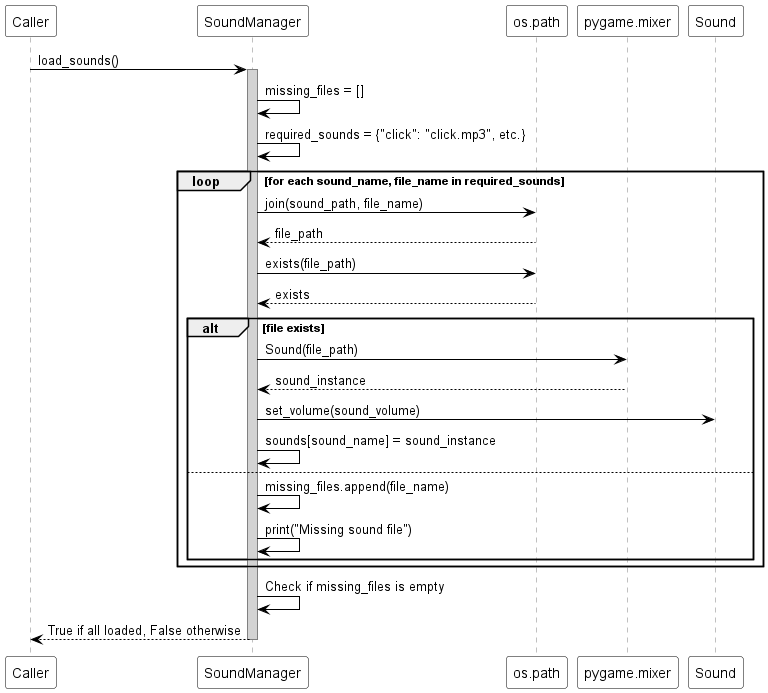

The diagram above was rendered by PlantUML. Its source (embedded in the PNG):
@startuml
skinparam sequence {
  ParticipantBackgroundColor white
  ParticipantBorderColor black
  ArrowColor black
  LifeLineBorderColor gray
  LifeLineBackgroundColor lightgray
}

participant "Caller" as Caller
participant "SoundManager" as SM
participant "os.path" as OSPath
participant "pygame.mixer" as Mixer
participant "Sound" as Sound

Caller -> SM : load_sounds()
activate SM
SM -> SM : missing_files = []
SM -> SM : required_sounds = {"click": "click.mp3", etc.}

loop for each sound_name, file_name in required_sounds
    SM -> OSPath : join(sound_path, file_name)
    OSPath --> SM : file_path
    SM -> OSPath : exists(file_path)
    OSPath --> SM : exists

    alt file exists
        SM -> Mixer : Sound(file_path)
        Mixer --> SM : sound_instance
        SM -> Sound : set_volume(sound_volume)
        SM -> SM : sounds[sound_name] = sound_instance
    else
        SM -> SM : missing_files.append(file_name)
        SM -> SM : print("Missing sound file")
    end
end

SM -> SM : Check if missing_files is empty
SM --> Caller : True if all loaded, False otherwise
deactivate SM
@enduml